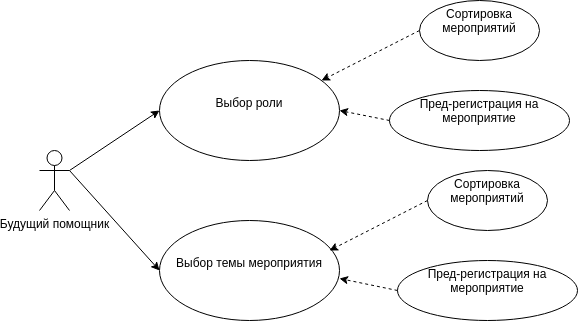

The diagram above was exported from draw.io. Its source (the exported page's mxGraphModel, read from the mxfile embedded in the PNG):
<mxGraphModel dx="1422" dy="707" grid="1" gridSize="10" guides="1" tooltips="1" connect="1" arrows="1" fold="1" page="1" pageScale="1" pageWidth="827" pageHeight="1169" math="0" shadow="0">
  <root>
    <mxCell id="0" />
    <mxCell id="1" parent="0" />
    <mxCell id="fawLsu2IB9d_JD_EM7sm-28" value="Будущий помощник" style="shape=umlActor;verticalLabelPosition=bottom;verticalAlign=top;html=1;outlineConnect=0;" vertex="1" parent="1">
      <mxGeometry x="100" y="310" width="30" height="60" as="geometry" />
    </mxCell>
    <mxCell id="fawLsu2IB9d_JD_EM7sm-29" value="&lt;br&gt;&lt;br&gt;Выбор роли" style="ellipse;whiteSpace=wrap;html=1;verticalAlign=top;align=center;" vertex="1" parent="1">
      <mxGeometry x="220" y="220" width="180" height="100" as="geometry" />
    </mxCell>
    <mxCell id="fawLsu2IB9d_JD_EM7sm-30" value="Сортировка мероприятий" style="ellipse;whiteSpace=wrap;html=1;verticalAlign=top;" vertex="1" parent="1">
      <mxGeometry x="480" y="160" width="120" height="60" as="geometry" />
    </mxCell>
    <mxCell id="fawLsu2IB9d_JD_EM7sm-31" value="Пред-регистрация на мероприятие" style="ellipse;whiteSpace=wrap;html=1;verticalAlign=top;" vertex="1" parent="1">
      <mxGeometry x="450" y="250" width="180" height="60" as="geometry" />
    </mxCell>
    <mxCell id="fawLsu2IB9d_JD_EM7sm-32" value="&lt;br&gt;&lt;br&gt;Выбор темы мероприятия" style="ellipse;whiteSpace=wrap;html=1;verticalAlign=top;align=center;" vertex="1" parent="1">
      <mxGeometry x="220" y="380" width="180" height="100" as="geometry" />
    </mxCell>
    <mxCell id="fawLsu2IB9d_JD_EM7sm-33" value="" style="endArrow=classic;html=1;rounded=0;exitX=1;exitY=0.3333333333333333;exitDx=0;exitDy=0;exitPerimeter=0;entryX=0;entryY=0.5;entryDx=0;entryDy=0;" edge="1" parent="1" source="fawLsu2IB9d_JD_EM7sm-28" target="fawLsu2IB9d_JD_EM7sm-29">
      <mxGeometry width="50" height="50" relative="1" as="geometry">
        <mxPoint x="150" y="300" as="sourcePoint" />
        <mxPoint x="200" y="250" as="targetPoint" />
      </mxGeometry>
    </mxCell>
    <mxCell id="fawLsu2IB9d_JD_EM7sm-34" value="" style="endArrow=classic;html=1;rounded=0;entryX=0;entryY=0.5;entryDx=0;entryDy=0;" edge="1" parent="1" target="fawLsu2IB9d_JD_EM7sm-32">
      <mxGeometry width="50" height="50" relative="1" as="geometry">
        <mxPoint x="130" y="330" as="sourcePoint" />
        <mxPoint x="230" y="330" as="targetPoint" />
      </mxGeometry>
    </mxCell>
    <mxCell id="fawLsu2IB9d_JD_EM7sm-35" value="" style="endArrow=classic;html=1;rounded=0;dashed=1;exitX=0;exitY=0.5;exitDx=0;exitDy=0;entryX=0.9;entryY=0.2;entryDx=0;entryDy=0;entryPerimeter=0;" edge="1" parent="1" source="fawLsu2IB9d_JD_EM7sm-30" target="fawLsu2IB9d_JD_EM7sm-29">
      <mxGeometry width="50" height="50" relative="1" as="geometry">
        <mxPoint x="400" y="200" as="sourcePoint" />
        <mxPoint x="450" y="150" as="targetPoint" />
      </mxGeometry>
    </mxCell>
    <mxCell id="fawLsu2IB9d_JD_EM7sm-36" value="" style="endArrow=classic;html=1;rounded=0;dashed=1;exitX=0;exitY=0.5;exitDx=0;exitDy=0;entryX=1;entryY=0.5;entryDx=0;entryDy=0;" edge="1" parent="1" source="fawLsu2IB9d_JD_EM7sm-31" target="fawLsu2IB9d_JD_EM7sm-29">
      <mxGeometry width="50" height="50" relative="1" as="geometry">
        <mxPoint x="480" y="380" as="sourcePoint" />
        <mxPoint x="530" y="330" as="targetPoint" />
      </mxGeometry>
    </mxCell>
    <mxCell id="fawLsu2IB9d_JD_EM7sm-37" value="Сортировка мероприятий" style="ellipse;whiteSpace=wrap;html=1;verticalAlign=top;" vertex="1" parent="1">
      <mxGeometry x="488" y="330" width="120" height="60" as="geometry" />
    </mxCell>
    <mxCell id="fawLsu2IB9d_JD_EM7sm-38" value="Пред-регистрация на мероприятие" style="ellipse;whiteSpace=wrap;html=1;verticalAlign=top;" vertex="1" parent="1">
      <mxGeometry x="458" y="420" width="180" height="60" as="geometry" />
    </mxCell>
    <mxCell id="fawLsu2IB9d_JD_EM7sm-39" value="" style="endArrow=classic;html=1;rounded=0;dashed=1;exitX=0;exitY=0.5;exitDx=0;exitDy=0;entryX=0.9;entryY=0.2;entryDx=0;entryDy=0;entryPerimeter=0;" edge="1" parent="1" source="fawLsu2IB9d_JD_EM7sm-37">
      <mxGeometry width="50" height="50" relative="1" as="geometry">
        <mxPoint x="408" y="370" as="sourcePoint" />
        <mxPoint x="390" y="410" as="targetPoint" />
      </mxGeometry>
    </mxCell>
    <mxCell id="fawLsu2IB9d_JD_EM7sm-40" value="" style="endArrow=classic;html=1;rounded=0;dashed=1;exitX=0;exitY=0.5;exitDx=0;exitDy=0;entryX=1;entryY=0.58;entryDx=0;entryDy=0;entryPerimeter=0;" edge="1" parent="1" source="fawLsu2IB9d_JD_EM7sm-38" target="fawLsu2IB9d_JD_EM7sm-32">
      <mxGeometry width="50" height="50" relative="1" as="geometry">
        <mxPoint x="488" y="550" as="sourcePoint" />
        <mxPoint x="408" y="440" as="targetPoint" />
      </mxGeometry>
    </mxCell>
  </root>
</mxGraphModel>